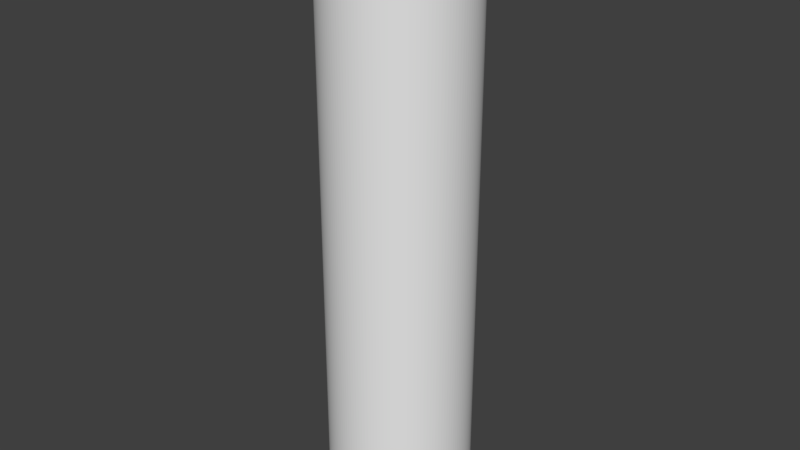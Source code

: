 # Source: obstacle_0.blend  (saved by Blender 2.79.0; exported with 4.5.12 LTS)
import bpy
from mathutils import Matrix  # noqa: F401  (used for matrix-valued properties, if any)

bpy.ops.wm.read_factory_settings(use_empty=True)
scene = bpy.context.scene
scene.name = 'Scene'

# ---- collections
col_collection_1 = bpy.data.collections.new('Collection 1'); scene.collection.children.link(col_collection_1)

# ---- world
world_world = bpy.data.worlds.new('World'); scene.world = world_world
world_world.use_nodes = True; world_world.node_tree.nodes.clear()
_N = world_world.node_tree.nodes; _L = world_world.node_tree.links
n0 = _N.new('ShaderNodeOutputWorld'); n0.name = 'World Output'; n0.location = (300, 300)
n1 = _N.new('ShaderNodeBackground'); n1.name = 'Background'; n1.location = (10, 300)
n1.inputs[0].default_value = (0.05, 0.05, 0.05, 1.0)
_L.new(n1.outputs[0], n0.inputs[0])
n0.is_active_output = True
world_world.use_sun_shadow = False
world_world.sun_shadow_jitter_overblur = 0.0
world_world.cycles.sampling_method = 'MANUAL'

# ---- meshes
me_cylinder_027 = bpy.data.meshes.new('Cylinder.027')
me_cylinder_027.from_pydata([(1.629, -2.822, 0.3029), (1.629, -2.822, -0.3029), (1.377, -2.953, 0.3029), (1.377, -2.953, -0.3029), (1.115, -3.062, 0.3029), (1.115, -3.062, -0.3029), (0.8434, -3.148, 0.3029), (0.8434, -3.148, -0.3029), (0.5659, -3.209, 0.3029), (0.5659, -3.209, -0.3029), (0.284, -3.246, 0.3029), (0.284, -3.246, -0.3029), (1.269e-06, -3.259, 0.3029), (1.269e-06, -3.259, -0.3029), (-0.284, -3.246, 0.3029), (-0.284, -3.246, -0.3029), (0.7374, -1.277, -0.3029), (0.6233, -1.337, -0.3029), (0.5044, -1.386, -0.3029), (0.3817, -1.424, -0.3029), (0.2561, -1.452, -0.3029), (0.1285, -1.469, -0.3029), (6.766e-07, -1.475, -0.3029), (-0.1285, -1.469, -0.3029), (0.7401, -1.282, 0.3029), (0.6255, -1.341, 0.3029), (0.5062, -1.391, 0.3029), (0.3831, -1.43, 0.3029), (0.257, -1.458, 0.3029), (0.129, -1.474, 0.3029), (6.783e-07, -1.48, 0.3029), (-0.129, -1.474, 0.3029)], [], [(0, 2, 3, 1), (2, 4, 5, 3), (4, 6, 7, 5), (6, 8, 9, 7), (8, 10, 11, 9), (10, 12, 13, 11), (12, 14, 15, 13), (11, 21, 20, 9), (13, 22, 21, 11), (15, 23, 22, 13), (3, 17, 16, 1), (5, 18, 17, 3), (7, 19, 18, 5), (9, 20, 19, 7), (10, 29, 30, 12), (12, 30, 31, 14), (0, 24, 25, 2), (2, 25, 26, 4), (4, 26, 27, 6), (6, 27, 28, 8), (8, 28, 29, 10), (14, 31, 23, 15), (0, 1, 16, 24), (17, 25, 24, 16), (18, 26, 25, 17), (19, 27, 26, 18), (20, 28, 27, 19), (21, 29, 28, 20), (22, 30, 29, 21), (23, 31, 30, 22)])
me_cylinder_027.use_remesh_preserve_volume = False
me_cylinder_027.use_remesh_preserve_attributes = False
me_cylinder_027.use_mirror_vertex_groups = False
me_cylinder_027.update()
me_cylinder_026 = bpy.data.meshes.new('Cylinder.026')
me_cylinder_026.from_pydata([(1.629, -2.822, 0.3029), (1.629, -2.822, -0.3029), (1.377, -2.953, 0.3029), (1.377, -2.953, -0.3029), (1.115, -3.062, 0.3029), (1.115, -3.062, -0.3029), (0.8434, -3.148, 0.3029), (0.8434, -3.148, -0.3029), (0.5659, -3.209, 0.3029), (0.5659, -3.209, -0.3029), (0.284, -3.246, 0.3029), (0.284, -3.246, -0.3029), (1.269e-06, -3.259, 0.3029), (1.269e-06, -3.259, -0.3029), (-0.284, -3.246, 0.3029), (-0.284, -3.246, -0.3029), (0.7374, -1.277, -0.3029), (0.6233, -1.337, -0.3029), (0.5044, -1.386, -0.3029), (0.3817, -1.424, -0.3029), (0.2561, -1.452, -0.3029), (0.1285, -1.469, -0.3029), (6.766e-07, -1.475, -0.3029), (-0.1285, -1.469, -0.3029), (0.7401, -1.282, 0.3029), (0.6255, -1.341, 0.3029), (0.5062, -1.391, 0.3029), (0.3831, -1.43, 0.3029), (0.257, -1.458, 0.3029), (0.129, -1.474, 0.3029), (6.783e-07, -1.48, 0.3029), (-0.129, -1.474, 0.3029)], [], [(0, 2, 3, 1), (2, 4, 5, 3), (4, 6, 7, 5), (6, 8, 9, 7), (8, 10, 11, 9), (10, 12, 13, 11), (12, 14, 15, 13), (11, 21, 20, 9), (13, 22, 21, 11), (15, 23, 22, 13), (3, 17, 16, 1), (5, 18, 17, 3), (7, 19, 18, 5), (9, 20, 19, 7), (10, 29, 30, 12), (12, 30, 31, 14), (0, 24, 25, 2), (2, 25, 26, 4), (4, 26, 27, 6), (6, 27, 28, 8), (8, 28, 29, 10), (14, 31, 23, 15), (0, 1, 16, 24), (17, 25, 24, 16), (18, 26, 25, 17), (19, 27, 26, 18), (20, 28, 27, 19), (21, 29, 28, 20), (22, 30, 29, 21), (23, 31, 30, 22)])
me_cylinder_026.use_remesh_preserve_volume = False
me_cylinder_026.use_remesh_preserve_attributes = False
me_cylinder_026.use_mirror_vertex_groups = False
me_cylinder_026.update()
me_cylinder_025 = bpy.data.meshes.new('Cylinder.025')
me_cylinder_025.from_pydata([(1.629, -2.822, 0.3029), (1.629, -2.822, -0.3029), (1.377, -2.953, 0.3029), (1.377, -2.953, -0.3029), (1.115, -3.062, 0.3029), (1.115, -3.062, -0.3029), (0.8434, -3.148, 0.3029), (0.8434, -3.148, -0.3029), (0.5659, -3.209, 0.3029), (0.5659, -3.209, -0.3029), (0.284, -3.246, 0.3029), (0.284, -3.246, -0.3029), (1.269e-06, -3.259, 0.3029), (1.269e-06, -3.259, -0.3029), (-0.284, -3.246, 0.3029), (-0.284, -3.246, -0.3029), (0.7374, -1.277, -0.3029), (0.6233, -1.337, -0.3029), (0.5044, -1.386, -0.3029), (0.3817, -1.424, -0.3029), (0.2561, -1.452, -0.3029), (0.1285, -1.469, -0.3029), (6.766e-07, -1.475, -0.3029), (-0.1285, -1.469, -0.3029), (0.7401, -1.282, 0.3029), (0.6255, -1.341, 0.3029), (0.5062, -1.391, 0.3029), (0.3831, -1.43, 0.3029), (0.257, -1.458, 0.3029), (0.129, -1.474, 0.3029), (6.783e-07, -1.48, 0.3029), (-0.129, -1.474, 0.3029)], [], [(0, 2, 3, 1), (2, 4, 5, 3), (4, 6, 7, 5), (6, 8, 9, 7), (8, 10, 11, 9), (10, 12, 13, 11), (12, 14, 15, 13), (11, 21, 20, 9), (13, 22, 21, 11), (15, 23, 22, 13), (3, 17, 16, 1), (5, 18, 17, 3), (7, 19, 18, 5), (9, 20, 19, 7), (10, 29, 30, 12), (12, 30, 31, 14), (0, 24, 25, 2), (2, 25, 26, 4), (4, 26, 27, 6), (6, 27, 28, 8), (8, 28, 29, 10), (14, 31, 23, 15), (0, 1, 16, 24), (17, 25, 24, 16), (18, 26, 25, 17), (19, 27, 26, 18), (20, 28, 27, 19), (21, 29, 28, 20), (22, 30, 29, 21), (23, 31, 30, 22)])
me_cylinder_025.use_remesh_preserve_volume = False
me_cylinder_025.use_remesh_preserve_attributes = False
me_cylinder_025.use_mirror_vertex_groups = False
me_cylinder_025.update()
me_cylinder_024 = bpy.data.meshes.new('Cylinder.024')
me_cylinder_024.from_pydata([(1.629, -2.822, 0.3029), (1.629, -2.822, -0.3029), (1.377, -2.953, 0.3029), (1.377, -2.953, -0.3029), (1.115, -3.062, 0.3029), (1.115, -3.062, -0.3029), (0.8434, -3.148, 0.3029), (0.8434, -3.148, -0.3029), (0.5659, -3.209, 0.3029), (0.5659, -3.209, -0.3029), (0.284, -3.246, 0.3029), (0.284, -3.246, -0.3029), (1.269e-06, -3.259, 0.3029), (1.269e-06, -3.259, -0.3029), (-0.284, -3.246, 0.3029), (-0.284, -3.246, -0.3029), (0.7374, -1.277, -0.3029), (0.6233, -1.337, -0.3029), (0.5044, -1.386, -0.3029), (0.3817, -1.424, -0.3029), (0.2561, -1.452, -0.3029), (0.1285, -1.469, -0.3029), (6.766e-07, -1.475, -0.3029), (-0.1285, -1.469, -0.3029), (0.7401, -1.282, 0.3029), (0.6255, -1.341, 0.3029), (0.5062, -1.391, 0.3029), (0.3831, -1.43, 0.3029), (0.257, -1.458, 0.3029), (0.129, -1.474, 0.3029), (6.783e-07, -1.48, 0.3029), (-0.129, -1.474, 0.3029)], [], [(0, 2, 3, 1), (2, 4, 5, 3), (4, 6, 7, 5), (6, 8, 9, 7), (8, 10, 11, 9), (10, 12, 13, 11), (12, 14, 15, 13), (11, 21, 20, 9), (13, 22, 21, 11), (15, 23, 22, 13), (3, 17, 16, 1), (5, 18, 17, 3), (7, 19, 18, 5), (9, 20, 19, 7), (10, 29, 30, 12), (12, 30, 31, 14), (0, 24, 25, 2), (2, 25, 26, 4), (4, 26, 27, 6), (6, 27, 28, 8), (8, 28, 29, 10), (14, 31, 23, 15), (0, 1, 16, 24), (17, 25, 24, 16), (18, 26, 25, 17), (19, 27, 26, 18), (20, 28, 27, 19), (21, 29, 28, 20), (22, 30, 29, 21), (23, 31, 30, 22)])
me_cylinder_024.use_remesh_preserve_volume = False
me_cylinder_024.use_remesh_preserve_attributes = False
me_cylinder_024.use_mirror_vertex_groups = False
me_cylinder_024.update()
me_cylinder_019 = bpy.data.meshes.new('Cylinder.019')
me_cylinder_019.from_pydata([(1.629, -2.822, 0.3029), (1.629, -2.822, -0.3029), (1.377, -2.953, 0.3029), (1.377, -2.953, -0.3029), (1.115, -3.062, 0.3029), (1.115, -3.062, -0.3029), (0.8434, -3.148, 0.3029), (0.8434, -3.148, -0.3029), (0.5659, -3.209, 0.3029), (0.5659, -3.209, -0.3029), (0.284, -3.246, 0.3029), (0.284, -3.246, -0.3029), (1.269e-06, -3.259, 0.3029), (1.269e-06, -3.259, -0.3029), (-0.284, -3.246, 0.3029), (-0.284, -3.246, -0.3029), (0.7374, -1.277, -0.3029), (0.6233, -1.337, -0.3029), (0.5044, -1.386, -0.3029), (0.3817, -1.424, -0.3029), (0.2561, -1.452, -0.3029), (0.1285, -1.469, -0.3029), (6.766e-07, -1.475, -0.3029), (-0.1285, -1.469, -0.3029), (0.7401, -1.282, 0.3029), (0.6255, -1.341, 0.3029), (0.5062, -1.391, 0.3029), (0.3831, -1.43, 0.3029), (0.257, -1.458, 0.3029), (0.129, -1.474, 0.3029), (6.783e-07, -1.48, 0.3029), (-0.129, -1.474, 0.3029)], [], [(0, 2, 3, 1), (2, 4, 5, 3), (4, 6, 7, 5), (6, 8, 9, 7), (8, 10, 11, 9), (10, 12, 13, 11), (12, 14, 15, 13), (11, 21, 20, 9), (13, 22, 21, 11), (15, 23, 22, 13), (3, 17, 16, 1), (5, 18, 17, 3), (7, 19, 18, 5), (9, 20, 19, 7), (10, 29, 30, 12), (12, 30, 31, 14), (0, 24, 25, 2), (2, 25, 26, 4), (4, 26, 27, 6), (6, 27, 28, 8), (8, 28, 29, 10), (14, 31, 23, 15), (0, 1, 16, 24), (17, 25, 24, 16), (18, 26, 25, 17), (19, 27, 26, 18), (20, 28, 27, 19), (21, 29, 28, 20), (22, 30, 29, 21), (23, 31, 30, 22)])
me_cylinder_019.use_remesh_preserve_volume = False
me_cylinder_019.use_remesh_preserve_attributes = False
me_cylinder_019.use_mirror_vertex_groups = False
me_cylinder_019.update()
me_cylinder_018 = bpy.data.meshes.new('Cylinder.018')
me_cylinder_018.from_pydata([(1.629, -2.822, 0.3029), (1.629, -2.822, -0.3029), (1.377, -2.953, 0.3029), (1.377, -2.953, -0.3029), (1.115, -3.062, 0.3029), (1.115, -3.062, -0.3029), (0.8434, -3.148, 0.3029), (0.8434, -3.148, -0.3029), (0.5659, -3.209, 0.3029), (0.5659, -3.209, -0.3029), (0.284, -3.246, 0.3029), (0.284, -3.246, -0.3029), (1.269e-06, -3.259, 0.3029), (1.269e-06, -3.259, -0.3029), (-0.284, -3.246, 0.3029), (-0.284, -3.246, -0.3029), (0.7374, -1.277, -0.3029), (0.6233, -1.337, -0.3029), (0.5044, -1.386, -0.3029), (0.3817, -1.424, -0.3029), (0.2561, -1.452, -0.3029), (0.1285, -1.469, -0.3029), (6.766e-07, -1.475, -0.3029), (-0.1285, -1.469, -0.3029), (0.7401, -1.282, 0.3029), (0.6255, -1.341, 0.3029), (0.5062, -1.391, 0.3029), (0.3831, -1.43, 0.3029), (0.257, -1.458, 0.3029), (0.129, -1.474, 0.3029), (6.783e-07, -1.48, 0.3029), (-0.129, -1.474, 0.3029)], [], [(0, 2, 3, 1), (2, 4, 5, 3), (4, 6, 7, 5), (6, 8, 9, 7), (8, 10, 11, 9), (10, 12, 13, 11), (12, 14, 15, 13), (11, 21, 20, 9), (13, 22, 21, 11), (15, 23, 22, 13), (3, 17, 16, 1), (5, 18, 17, 3), (7, 19, 18, 5), (9, 20, 19, 7), (10, 29, 30, 12), (12, 30, 31, 14), (0, 24, 25, 2), (2, 25, 26, 4), (4, 26, 27, 6), (6, 27, 28, 8), (8, 28, 29, 10), (14, 31, 23, 15), (0, 1, 16, 24), (17, 25, 24, 16), (18, 26, 25, 17), (19, 27, 26, 18), (20, 28, 27, 19), (21, 29, 28, 20), (22, 30, 29, 21), (23, 31, 30, 22)])
me_cylinder_018.use_remesh_preserve_volume = False
me_cylinder_018.use_remesh_preserve_attributes = False
me_cylinder_018.use_mirror_vertex_groups = False
me_cylinder_018.update()
me_cylinder_017 = bpy.data.meshes.new('Cylinder.017')
me_cylinder_017.from_pydata([(1.629, -2.822, 0.3029), (1.629, -2.822, -0.3029), (1.377, -2.953, 0.3029), (1.377, -2.953, -0.3029), (1.115, -3.062, 0.3029), (1.115, -3.062, -0.3029), (0.8434, -3.148, 0.3029), (0.8434, -3.148, -0.3029), (0.5659, -3.209, 0.3029), (0.5659, -3.209, -0.3029), (0.284, -3.246, 0.3029), (0.284, -3.246, -0.3029), (1.269e-06, -3.259, 0.3029), (1.269e-06, -3.259, -0.3029), (-0.284, -3.246, 0.3029), (-0.284, -3.246, -0.3029), (0.7374, -1.277, -0.3029), (0.6233, -1.337, -0.3029), (0.5044, -1.386, -0.3029), (0.3817, -1.424, -0.3029), (0.2561, -1.452, -0.3029), (0.1285, -1.469, -0.3029), (6.766e-07, -1.475, -0.3029), (-0.1285, -1.469, -0.3029), (0.7401, -1.282, 0.3029), (0.6255, -1.341, 0.3029), (0.5062, -1.391, 0.3029), (0.3831, -1.43, 0.3029), (0.257, -1.458, 0.3029), (0.129, -1.474, 0.3029), (6.783e-07, -1.48, 0.3029), (-0.129, -1.474, 0.3029)], [], [(0, 2, 3, 1), (2, 4, 5, 3), (4, 6, 7, 5), (6, 8, 9, 7), (8, 10, 11, 9), (10, 12, 13, 11), (12, 14, 15, 13), (11, 21, 20, 9), (13, 22, 21, 11), (15, 23, 22, 13), (3, 17, 16, 1), (5, 18, 17, 3), (7, 19, 18, 5), (9, 20, 19, 7), (10, 29, 30, 12), (12, 30, 31, 14), (0, 24, 25, 2), (2, 25, 26, 4), (4, 26, 27, 6), (6, 27, 28, 8), (8, 28, 29, 10), (14, 31, 23, 15), (0, 1, 16, 24), (17, 25, 24, 16), (18, 26, 25, 17), (19, 27, 26, 18), (20, 28, 27, 19), (21, 29, 28, 20), (22, 30, 29, 21), (23, 31, 30, 22)])
me_cylinder_017.use_remesh_preserve_volume = False
me_cylinder_017.use_remesh_preserve_attributes = False
me_cylinder_017.use_mirror_vertex_groups = False
me_cylinder_017.update()
me_cylinder_016 = bpy.data.meshes.new('Cylinder.016')
me_cylinder_016.from_pydata([(1.629, -2.822, 0.3029), (1.629, -2.822, -0.3029), (1.377, -2.953, 0.3029), (1.377, -2.953, -0.3029), (1.115, -3.062, 0.3029), (1.115, -3.062, -0.3029), (0.8434, -3.148, 0.3029), (0.8434, -3.148, -0.3029), (0.5659, -3.209, 0.3029), (0.5659, -3.209, -0.3029), (0.284, -3.246, 0.3029), (0.284, -3.246, -0.3029), (1.269e-06, -3.259, 0.3029), (1.269e-06, -3.259, -0.3029), (-0.284, -3.246, 0.3029), (-0.284, -3.246, -0.3029), (0.7374, -1.277, -0.3029), (0.6233, -1.337, -0.3029), (0.5044, -1.386, -0.3029), (0.3817, -1.424, -0.3029), (0.2561, -1.452, -0.3029), (0.1285, -1.469, -0.3029), (6.766e-07, -1.475, -0.3029), (-0.1285, -1.469, -0.3029), (0.7401, -1.282, 0.3029), (0.6255, -1.341, 0.3029), (0.5062, -1.391, 0.3029), (0.3831, -1.43, 0.3029), (0.257, -1.458, 0.3029), (0.129, -1.474, 0.3029), (6.783e-07, -1.48, 0.3029), (-0.129, -1.474, 0.3029)], [], [(0, 2, 3, 1), (2, 4, 5, 3), (4, 6, 7, 5), (6, 8, 9, 7), (8, 10, 11, 9), (10, 12, 13, 11), (12, 14, 15, 13), (11, 21, 20, 9), (13, 22, 21, 11), (15, 23, 22, 13), (3, 17, 16, 1), (5, 18, 17, 3), (7, 19, 18, 5), (9, 20, 19, 7), (10, 29, 30, 12), (12, 30, 31, 14), (0, 24, 25, 2), (2, 25, 26, 4), (4, 26, 27, 6), (6, 27, 28, 8), (8, 28, 29, 10), (14, 31, 23, 15), (0, 1, 16, 24), (17, 25, 24, 16), (18, 26, 25, 17), (19, 27, 26, 18), (20, 28, 27, 19), (21, 29, 28, 20), (22, 30, 29, 21), (23, 31, 30, 22)])
me_cylinder_016.use_remesh_preserve_volume = False
me_cylinder_016.use_remesh_preserve_attributes = False
me_cylinder_016.use_mirror_vertex_groups = False
me_cylinder_016.update()
me_cylinder_015 = bpy.data.meshes.new('Cylinder.015')
me_cylinder_015.from_pydata([(1.629, -2.822, 0.3029), (1.629, -2.822, -0.3029), (1.377, -2.953, 0.3029), (1.377, -2.953, -0.3029), (1.115, -3.062, 0.3029), (1.115, -3.062, -0.3029), (0.8434, -3.148, 0.3029), (0.8434, -3.148, -0.3029), (0.5659, -3.209, 0.3029), (0.5659, -3.209, -0.3029), (0.284, -3.246, 0.3029), (0.284, -3.246, -0.3029), (1.269e-06, -3.259, 0.3029), (1.269e-06, -3.259, -0.3029), (-0.284, -3.246, 0.3029), (-0.284, -3.246, -0.3029), (0.7374, -1.277, -0.3029), (0.6233, -1.337, -0.3029), (0.5044, -1.386, -0.3029), (0.3817, -1.424, -0.3029), (0.2561, -1.452, -0.3029), (0.1285, -1.469, -0.3029), (6.766e-07, -1.475, -0.3029), (-0.1285, -1.469, -0.3029), (0.7401, -1.282, 0.3029), (0.6255, -1.341, 0.3029), (0.5062, -1.391, 0.3029), (0.3831, -1.43, 0.3029), (0.257, -1.458, 0.3029), (0.129, -1.474, 0.3029), (6.783e-07, -1.48, 0.3029), (-0.129, -1.474, 0.3029)], [], [(0, 2, 3, 1), (2, 4, 5, 3), (4, 6, 7, 5), (6, 8, 9, 7), (8, 10, 11, 9), (10, 12, 13, 11), (12, 14, 15, 13), (11, 21, 20, 9), (13, 22, 21, 11), (15, 23, 22, 13), (3, 17, 16, 1), (5, 18, 17, 3), (7, 19, 18, 5), (9, 20, 19, 7), (10, 29, 30, 12), (12, 30, 31, 14), (0, 24, 25, 2), (2, 25, 26, 4), (4, 26, 27, 6), (6, 27, 28, 8), (8, 28, 29, 10), (14, 31, 23, 15), (0, 1, 16, 24), (17, 25, 24, 16), (18, 26, 25, 17), (19, 27, 26, 18), (20, 28, 27, 19), (21, 29, 28, 20), (22, 30, 29, 21), (23, 31, 30, 22)])
me_cylinder_015.use_remesh_preserve_volume = False
me_cylinder_015.use_remesh_preserve_attributes = False
me_cylinder_015.use_mirror_vertex_groups = False
me_cylinder_015.update()
me_cylinder_014 = bpy.data.meshes.new('Cylinder.014')
me_cylinder_014.from_pydata([(1.629, -2.822, 0.3029), (1.629, -2.822, -0.3029), (1.377, -2.953, 0.3029), (1.377, -2.953, -0.3029), (1.115, -3.062, 0.3029), (1.115, -3.062, -0.3029), (0.8434, -3.148, 0.3029), (0.8434, -3.148, -0.3029), (0.5659, -3.209, 0.3029), (0.5659, -3.209, -0.3029), (0.284, -3.246, 0.3029), (0.284, -3.246, -0.3029), (1.269e-06, -3.259, 0.3029), (1.269e-06, -3.259, -0.3029), (-0.284, -3.246, 0.3029), (-0.284, -3.246, -0.3029), (0.7374, -1.277, -0.3029), (0.6233, -1.337, -0.3029), (0.5044, -1.386, -0.3029), (0.3817, -1.424, -0.3029), (0.2561, -1.452, -0.3029), (0.1285, -1.469, -0.3029), (6.766e-07, -1.475, -0.3029), (-0.1285, -1.469, -0.3029), (0.7401, -1.282, 0.3029), (0.6255, -1.341, 0.3029), (0.5062, -1.391, 0.3029), (0.3831, -1.43, 0.3029), (0.257, -1.458, 0.3029), (0.129, -1.474, 0.3029), (6.783e-07, -1.48, 0.3029), (-0.129, -1.474, 0.3029)], [], [(0, 2, 3, 1), (2, 4, 5, 3), (4, 6, 7, 5), (6, 8, 9, 7), (8, 10, 11, 9), (10, 12, 13, 11), (12, 14, 15, 13), (11, 21, 20, 9), (13, 22, 21, 11), (15, 23, 22, 13), (3, 17, 16, 1), (5, 18, 17, 3), (7, 19, 18, 5), (9, 20, 19, 7), (10, 29, 30, 12), (12, 30, 31, 14), (0, 24, 25, 2), (2, 25, 26, 4), (4, 26, 27, 6), (6, 27, 28, 8), (8, 28, 29, 10), (14, 31, 23, 15), (0, 1, 16, 24), (17, 25, 24, 16), (18, 26, 25, 17), (19, 27, 26, 18), (20, 28, 27, 19), (21, 29, 28, 20), (22, 30, 29, 21), (23, 31, 30, 22)])
me_cylinder_014.use_remesh_preserve_volume = False
me_cylinder_014.use_remesh_preserve_attributes = False
me_cylinder_014.use_mirror_vertex_groups = False
me_cylinder_014.update()
me_cylinder_012 = bpy.data.meshes.new('Cylinder.012')
me_cylinder_012.from_pydata([(1.629, -2.822, 0.3029), (1.629, -2.822, -0.3029), (1.377, -2.953, 0.3029), (1.377, -2.953, -0.3029), (1.115, -3.062, 0.3029), (1.115, -3.062, -0.3029), (0.8434, -3.148, 0.3029), (0.8434, -3.148, -0.3029), (0.5659, -3.209, 0.3029), (0.5659, -3.209, -0.3029), (0.284, -3.246, 0.3029), (0.284, -3.246, -0.3029), (1.269e-06, -3.259, 0.3029), (1.269e-06, -3.259, -0.3029), (-0.284, -3.246, 0.3029), (-0.284, -3.246, -0.3029), (0.7374, -1.277, -0.3029), (0.6233, -1.337, -0.3029), (0.5044, -1.386, -0.3029), (0.3817, -1.424, -0.3029), (0.2561, -1.452, -0.3029), (0.1285, -1.469, -0.3029), (6.766e-07, -1.475, -0.3029), (-0.1285, -1.469, -0.3029), (0.7401, -1.282, 0.3029), (0.6255, -1.341, 0.3029), (0.5062, -1.391, 0.3029), (0.3831, -1.43, 0.3029), (0.257, -1.458, 0.3029), (0.129, -1.474, 0.3029), (6.783e-07, -1.48, 0.3029), (-0.129, -1.474, 0.3029)], [], [(0, 2, 3, 1), (2, 4, 5, 3), (4, 6, 7, 5), (6, 8, 9, 7), (8, 10, 11, 9), (10, 12, 13, 11), (12, 14, 15, 13), (11, 21, 20, 9), (13, 22, 21, 11), (15, 23, 22, 13), (3, 17, 16, 1), (5, 18, 17, 3), (7, 19, 18, 5), (9, 20, 19, 7), (10, 29, 30, 12), (12, 30, 31, 14), (0, 24, 25, 2), (2, 25, 26, 4), (4, 26, 27, 6), (6, 27, 28, 8), (8, 28, 29, 10), (14, 31, 23, 15), (0, 1, 16, 24), (17, 25, 24, 16), (18, 26, 25, 17), (19, 27, 26, 18), (20, 28, 27, 19), (21, 29, 28, 20), (22, 30, 29, 21), (23, 31, 30, 22)])
me_cylinder_012.use_remesh_preserve_volume = False
me_cylinder_012.use_remesh_preserve_attributes = False
me_cylinder_012.use_mirror_vertex_groups = False
me_cylinder_012.update()
me_cylinder_009 = bpy.data.meshes.new('Cylinder.009')
me_cylinder_009.from_pydata([(1.629, -2.822, 0.3029), (1.629, -2.822, -0.3029), (1.377, -2.953, 0.3029), (1.377, -2.953, -0.3029), (1.115, -3.062, 0.3029), (1.115, -3.062, -0.3029), (0.8434, -3.148, 0.3029), (0.8434, -3.148, -0.3029), (0.5659, -3.209, 0.3029), (0.5659, -3.209, -0.3029), (0.284, -3.246, 0.3029), (0.284, -3.246, -0.3029), (1.269e-06, -3.259, 0.3029), (1.269e-06, -3.259, -0.3029), (-0.284, -3.246, 0.3029), (-0.284, -3.246, -0.3029), (0.7374, -1.277, -0.3029), (0.6233, -1.337, -0.3029), (0.5044, -1.386, -0.3029), (0.3817, -1.424, -0.3029), (0.2561, -1.452, -0.3029), (0.1285, -1.469, -0.3029), (6.766e-07, -1.475, -0.3029), (-0.1285, -1.469, -0.3029), (0.7401, -1.282, 0.3029), (0.6255, -1.341, 0.3029), (0.5062, -1.391, 0.3029), (0.3831, -1.43, 0.3029), (0.257, -1.458, 0.3029), (0.129, -1.474, 0.3029), (6.783e-07, -1.48, 0.3029), (-0.129, -1.474, 0.3029)], [], [(0, 2, 3, 1), (2, 4, 5, 3), (4, 6, 7, 5), (6, 8, 9, 7), (8, 10, 11, 9), (10, 12, 13, 11), (12, 14, 15, 13), (11, 21, 20, 9), (13, 22, 21, 11), (15, 23, 22, 13), (3, 17, 16, 1), (5, 18, 17, 3), (7, 19, 18, 5), (9, 20, 19, 7), (10, 29, 30, 12), (12, 30, 31, 14), (0, 24, 25, 2), (2, 25, 26, 4), (4, 26, 27, 6), (6, 27, 28, 8), (8, 28, 29, 10), (14, 31, 23, 15), (0, 1, 16, 24), (17, 25, 24, 16), (18, 26, 25, 17), (19, 27, 26, 18), (20, 28, 27, 19), (21, 29, 28, 20), (22, 30, 29, 21), (23, 31, 30, 22)])
me_cylinder_009.use_remesh_preserve_volume = False
me_cylinder_009.use_remesh_preserve_attributes = False
me_cylinder_009.use_mirror_vertex_groups = False
me_cylinder_009.update()
me_cylinder = bpy.data.meshes.new('Cylinder')
me_cylinder.from_pydata([(0.0, 1.0, -1.0), (0.0, 1.0, 1.0), (0.04362, 0.999, -1.0), (0.04362, 0.999, 1.0), (0.08716, 0.9962, -1.0), (0.08716, 0.9962, 1.0), (0.1305, 0.9914, -1.0), (0.1305, 0.9914, 1.0), (0.1736, 0.9848, -1.0), (0.1736, 0.9848, 1.0), (0.2164, 0.9763, -1.0), (0.2164, 0.9763, 1.0), (0.2588, 0.9659, -1.0), (0.2588, 0.9659, 1.0), (0.3007, 0.9537, -1.0), (0.3007, 0.9537, 1.0), (0.342, 0.9397, -1.0), (0.342, 0.9397, 1.0), (0.3827, 0.9239, -1.0), (0.3827, 0.9239, 1.0), (0.4226, 0.9063, -1.0), (0.4226, 0.9063, 1.0), (0.4617, 0.887, -1.0), (0.4617, 0.887, 1.0), (0.5, 0.866, -1.0), (0.5, 0.866, 1.0), (0.5373, 0.8434, -1.0), (0.5373, 0.8434, 1.0), (0.5736, 0.8192, -1.0), (0.5736, 0.8192, 1.0), (0.6088, 0.7934, -1.0), (0.6088, 0.7934, 1.0), (0.6428, 0.766, -1.0), (0.6428, 0.766, 1.0), (0.6756, 0.7373, -1.0), (0.6756, 0.7373, 1.0), (0.7071, 0.7071, -1.0), (0.7071, 0.7071, 1.0), (0.7373, 0.6756, -1.0), (0.7373, 0.6756, 1.0), (0.766, 0.6428, -1.0), (0.766, 0.6428, 1.0), (0.7934, 0.6088, -1.0), (0.7934, 0.6088, 1.0), (0.8192, 0.5736, -1.0), (0.8192, 0.5736, 1.0), (0.8434, 0.5373, -1.0), (0.8434, 0.5373, 1.0), (0.866, 0.5, -1.0), (0.866, 0.5, 1.0), (0.887, 0.4617, -1.0), (0.887, 0.4617, 1.0), (0.9063, 0.4226, -1.0), (0.9063, 0.4226, 1.0), (0.9239, 0.3827, -1.0), (0.9239, 0.3827, 1.0), (0.9397, 0.342, -1.0), (0.9397, 0.342, 1.0), (0.9537, 0.3007, -1.0), (0.9537, 0.3007, 1.0), (0.9659, 0.2588, -1.0), (0.9659, 0.2588, 1.0), (0.9763, 0.2164, -1.0), (0.9763, 0.2164, 1.0), (0.9848, 0.1736, -1.0), (0.9848, 0.1736, 1.0), (0.9914, 0.1305, -1.0), (0.9914, 0.1305, 1.0), (0.9962, 0.08716, -1.0), (0.9962, 0.08716, 1.0), (0.999, 0.04362, -1.0), (0.999, 0.04362, 1.0), (1.0, 1.947e-07, -1.0), (1.0, 1.947e-07, 1.0), (0.999, -0.04362, -1.0), (0.999, -0.04362, 1.0), (0.9962, -0.08716, -1.0), (0.9962, -0.08716, 1.0), (0.9914, -0.1305, -1.0), (0.9914, -0.1305, 1.0), (0.9848, -0.1736, -1.0), (0.9848, -0.1736, 1.0), (0.9763, -0.2164, -1.0), (0.9763, -0.2164, 1.0), (0.9659, -0.2588, -1.0), (0.9659, -0.2588, 1.0), (0.9537, -0.3007, -1.0), (0.9537, -0.3007, 1.0), (0.9397, -0.342, -1.0), (0.9397, -0.342, 1.0), (0.9239, -0.3827, -1.0), (0.9239, -0.3827, 1.0), (0.9063, -0.4226, -1.0), (0.9063, -0.4226, 1.0), (0.887, -0.4617, -1.0), (0.887, -0.4617, 1.0), (0.866, -0.5, -1.0), (0.866, -0.5, 1.0), (0.8434, -0.5373, -1.0), (0.8434, -0.5373, 1.0), (0.8192, -0.5736, -1.0), (0.8192, -0.5736, 1.0), (0.7934, -0.6088, -1.0), (0.7934, -0.6088, 1.0), (0.766, -0.6428, -1.0), (0.766, -0.6428, 1.0), (0.7373, -0.6756, -1.0), (0.7373, -0.6756, 1.0), (0.7071, -0.7071, -1.0), (0.7071, -0.7071, 1.0), (0.6756, -0.7373, -1.0), (0.6756, -0.7373, 1.0), (0.6428, -0.766, -1.0), (0.6428, -0.766, 1.0), (0.6088, -0.7934, -1.0), (0.6088, -0.7934, 1.0), (0.5736, -0.8192, -1.0), (0.5736, -0.8192, 1.0), (0.5373, -0.8434, -1.0), (0.5373, -0.8434, 1.0), (0.5, -0.866, -1.0), (0.5, -0.866, 1.0), (0.4617, -0.887, -1.0), (0.4617, -0.887, 1.0), (0.4226, -0.9063, -1.0), (0.4226, -0.9063, 1.0), (0.3827, -0.9239, -1.0), (0.3827, -0.9239, 1.0), (0.342, -0.9397, -1.0), (0.342, -0.9397, 1.0), (0.3007, -0.9537, -1.0), (0.3007, -0.9537, 1.0), (0.2588, -0.9659, -1.0), (0.2588, -0.9659, 1.0), (0.2164, -0.9763, -1.0), (0.2164, -0.9763, 1.0), (0.1736, -0.9848, -1.0), (0.1736, -0.9848, 1.0), (0.1305, -0.9914, -1.0), (0.1305, -0.9914, 1.0), (0.08716, -0.9962, -1.0), (0.08716, -0.9962, 1.0), (0.04362, -0.999, -1.0), (0.04362, -0.999, 1.0), (3.894e-07, -1.0, -1.0), (3.894e-07, -1.0, 1.0), (-0.04362, -0.999, -1.0), (-0.04362, -0.999, 1.0), (-0.08716, -0.9962, -1.0), (-0.08716, -0.9962, 1.0), (-0.1305, -0.9914, -1.0), (-0.1305, -0.9914, 1.0), (-0.1736, -0.9848, -1.0), (-0.1736, -0.9848, 1.0), (-0.2164, -0.9763, -1.0), (-0.2164, -0.9763, 1.0), (-0.2588, -0.9659, -1.0), (-0.2588, -0.9659, 1.0), (-0.3007, -0.9537, -1.0), (-0.3007, -0.9537, 1.0), (-0.342, -0.9397, -1.0), (-0.342, -0.9397, 1.0), (-0.3827, -0.9239, -1.0), (-0.3827, -0.9239, 1.0), (-0.4226, -0.9063, -1.0), (-0.4226, -0.9063, 1.0), (-0.4617, -0.887, -1.0), (-0.4617, -0.887, 1.0), (-0.5, -0.866, -1.0), (-0.5, -0.866, 1.0), (-0.5373, -0.8434, -1.0), (-0.5373, -0.8434, 1.0), (-0.5736, -0.8192, -1.0), (-0.5736, -0.8192, 1.0), (-0.6088, -0.7934, -1.0), (-0.6088, -0.7934, 1.0), (-0.6428, -0.766, -1.0), (-0.6428, -0.766, 1.0), (-0.6756, -0.7373, -1.0), (-0.6756, -0.7373, 1.0), (-0.7071, -0.7071, -1.0), (-0.7071, -0.7071, 1.0), (-0.7373, -0.6756, -1.0), (-0.7373, -0.6756, 1.0), (-0.766, -0.6428, -1.0), (-0.766, -0.6428, 1.0), (-0.7934, -0.6088, -1.0), (-0.7934, -0.6088, 1.0), (-0.8192, -0.5736, -1.0), (-0.8192, -0.5736, 1.0), (-0.8434, -0.5373, -1.0), (-0.8434, -0.5373, 1.0), (-0.866, -0.5, -1.0), (-0.866, -0.5, 1.0), (-0.887, -0.4617, -1.0), (-0.887, -0.4617, 1.0), (-0.9063, -0.4226, -1.0), (-0.9063, -0.4226, 1.0), (-0.9239, -0.3827, -1.0), (-0.9239, -0.3827, 1.0), (-0.9397, -0.342, -1.0), (-0.9397, -0.342, 1.0), (-0.9537, -0.3007, -1.0), (-0.9537, -0.3007, 1.0), (-0.9659, -0.2588, -1.0), (-0.9659, -0.2588, 1.0), (-0.9763, -0.2164, -1.0), (-0.9763, -0.2164, 1.0), (-0.9848, -0.1736, -1.0), (-0.9848, -0.1736, 1.0), (-0.9914, -0.1305, -1.0), (-0.9914, -0.1305, 1.0), (-0.9962, -0.08715, -1.0), (-0.9962, -0.08715, 1.0), (-0.999, -0.04362, -1.0), (-0.999, -0.04362, 1.0), (-1.0, 3.35e-06, -1.0), (-1.0, 3.35e-06, 1.0), (-0.999, 0.04362, -1.0), (-0.999, 0.04362, 1.0), (-0.9962, 0.08716, -1.0), (-0.9962, 0.08716, 1.0), (-0.9914, 0.1305, -1.0), (-0.9914, 0.1305, 1.0), (-0.9848, 0.1737, -1.0), (-0.9848, 0.1737, 1.0), (-0.9763, 0.2164, -1.0), (-0.9763, 0.2164, 1.0), (-0.9659, 0.2588, -1.0), (-0.9659, 0.2588, 1.0), (-0.9537, 0.3007, -1.0), (-0.9537, 0.3007, 1.0), (-0.9397, 0.342, -1.0), (-0.9397, 0.342, 1.0), (-0.9239, 0.3827, -1.0), (-0.9239, 0.3827, 1.0), (-0.9063, 0.4226, -1.0), (-0.9063, 0.4226, 1.0), (-0.887, 0.4618, -1.0), (-0.887, 0.4618, 1.0), (-0.866, 0.5, -1.0), (-0.866, 0.5, 1.0), (-0.8434, 0.5373, -1.0), (-0.8434, 0.5373, 1.0), (-0.8191, 0.5736, -1.0), (-0.8191, 0.5736, 1.0), (-0.7933, 0.6088, -1.0), (-0.7933, 0.6088, 1.0), (-0.766, 0.6428, -1.0), (-0.766, 0.6428, 1.0), (-0.7373, 0.6756, -1.0), (-0.7373, 0.6756, 1.0), (-0.7071, 0.7071, -1.0), (-0.7071, 0.7071, 1.0), (-0.6756, 0.7373, -1.0), (-0.6756, 0.7373, 1.0), (-0.6428, 0.766, -1.0), (-0.6428, 0.766, 1.0), (-0.6088, 0.7934, -1.0), (-0.6088, 0.7934, 1.0), (-0.5736, 0.8192, -1.0), (-0.5736, 0.8192, 1.0), (-0.5373, 0.8434, -1.0), (-0.5373, 0.8434, 1.0), (-0.5, 0.866, -1.0), (-0.5, 0.866, 1.0), (-0.4617, 0.887, -1.0), (-0.4617, 0.887, 1.0), (-0.4226, 0.9063, -1.0), (-0.4226, 0.9063, 1.0), (-0.3827, 0.9239, -1.0), (-0.3827, 0.9239, 1.0), (-0.342, 0.9397, -1.0), (-0.342, 0.9397, 1.0), (-0.3007, 0.9537, -1.0), (-0.3007, 0.9537, 1.0), (-0.2588, 0.9659, -1.0), (-0.2588, 0.9659, 1.0), (-0.2164, 0.9763, -1.0), (-0.2164, 0.9763, 1.0), (-0.1736, 0.9848, -1.0), (-0.1736, 0.9848, 1.0), (-0.1305, 0.9914, -1.0), (-0.1305, 0.9914, 1.0), (-0.08714, 0.9962, -1.0), (-0.08714, 0.9962, 1.0), (-0.04361, 0.999, -1.0), (-0.04361, 0.999, 1.0)], [], [(0, 1, 3, 2), (2, 3, 5, 4), (4, 5, 7, 6), (6, 7, 9, 8), (8, 9, 11, 10), (10, 11, 13, 12), (12, 13, 15, 14), (14, 15, 17, 16), (16, 17, 19, 18), (18, 19, 21, 20), (20, 21, 23, 22), (22, 23, 25, 24), (24, 25, 27, 26), (26, 27, 29, 28), (28, 29, 31, 30), (30, 31, 33, 32), (32, 33, 35, 34), (34, 35, 37, 36), (36, 37, 39, 38), (38, 39, 41, 40), (40, 41, 43, 42), (42, 43, 45, 44), (44, 45, 47, 46), (46, 47, 49, 48), (48, 49, 51, 50), (50, 51, 53, 52), (52, 53, 55, 54), (54, 55, 57, 56), (56, 57, 59, 58), (58, 59, 61, 60), (60, 61, 63, 62), (62, 63, 65, 64), (64, 65, 67, 66), (66, 67, 69, 68), (68, 69, 71, 70), (70, 71, 73, 72), (72, 73, 75, 74), (74, 75, 77, 76), (76, 77, 79, 78), (78, 79, 81, 80), (80, 81, 83, 82), (82, 83, 85, 84), (84, 85, 87, 86), (86, 87, 89, 88), (88, 89, 91, 90), (90, 91, 93, 92), (92, 93, 95, 94), (94, 95, 97, 96), (96, 97, 99, 98), (98, 99, 101, 100), (100, 101, 103, 102), (102, 103, 105, 104), (104, 105, 107, 106), (106, 107, 109, 108), (108, 109, 111, 110), (110, 111, 113, 112), (112, 113, 115, 114), (114, 115, 117, 116), (116, 117, 119, 118), (118, 119, 121, 120), (120, 121, 123, 122), (122, 123, 125, 124), (124, 125, 127, 126), (126, 127, 129, 128), (128, 129, 131, 130), (130, 131, 133, 132), (132, 133, 135, 134), (134, 135, 137, 136), (136, 137, 139, 138), (138, 139, 141, 140), (140, 141, 143, 142), (142, 143, 145, 144), (144, 145, 147, 146), (146, 147, 149, 148), (148, 149, 151, 150), (150, 151, 153, 152), (152, 153, 155, 154), (154, 155, 157, 156), (156, 157, 159, 158), (158, 159, 161, 160), (160, 161, 163, 162), (162, 163, 165, 164), (164, 165, 167, 166), (166, 167, 169, 168), (168, 169, 171, 170), (170, 171, 173, 172), (172, 173, 175, 174), (174, 175, 177, 176), (176, 177, 179, 178), (178, 179, 181, 180), (180, 181, 183, 182), (182, 183, 185, 184), (184, 185, 187, 186), (186, 187, 189, 188), (188, 189, 191, 190), (190, 191, 193, 192), (192, 193, 195, 194), (194, 195, 197, 196), (196, 197, 199, 198), (198, 199, 201, 200), (200, 201, 203, 202), (202, 203, 205, 204), (204, 205, 207, 206), (206, 207, 209, 208), (208, 209, 211, 210), (210, 211, 213, 212), (212, 213, 215, 214), (214, 215, 217, 216), (216, 217, 219, 218), (218, 219, 221, 220), (220, 221, 223, 222), (222, 223, 225, 224), (224, 225, 227, 226), (226, 227, 229, 228), (228, 229, 231, 230), (230, 231, 233, 232), (232, 233, 235, 234), (234, 235, 237, 236), (236, 237, 239, 238), (238, 239, 241, 240), (240, 241, 243, 242), (242, 243, 245, 244), (244, 245, 247, 246), (246, 247, 249, 248), (248, 249, 251, 250), (250, 251, 253, 252), (252, 253, 255, 254), (254, 255, 257, 256), (256, 257, 259, 258), (258, 259, 261, 260), (260, 261, 263, 262), (262, 263, 265, 264), (264, 265, 267, 266), (266, 267, 269, 268), (268, 269, 271, 270), (270, 271, 273, 272), (272, 273, 275, 274), (274, 275, 277, 276), (276, 277, 279, 278), (278, 279, 281, 280), (280, 281, 283, 282), (282, 283, 285, 284), (3, 1, 287, 285, 283, 281, 279, 277, 275, 273, 271, 269, 267, 265, 263, 261, 259, 257, 255, 253, 251, 249, 247, 245, 243, 241, 239, 237, 235, 233, 231, 229, 227, 225, 223, 221, 219, 217, 215, 213, 211, 209, 207, 205, 203, 201, 199, 197, 195, 193, 191, 189, 187, 185, 183, 181, 179, 177, 175, 173, 171, 169, 167, 165, 163, 161, 159, 157, 155, 153, 151, 149, 147, 145, 143, 141, 139, 137, 135, 133, 131, 129, 127, 125, 123, 121, 119, 117, 115, 113, 111, 109, 107, 105, 103, 101, 99, 97, 95, 93, 91, 89, 87, 85, 83, 81, 79, 77, 75, 73, 71, 69, 67, 65, 63, 61, 59, 57, 55, 53, 51, 49, 47, 45, 43, 41, 39, 37, 35, 33, 31, 29, 27, 25, 23, 21, 19, 17, 15, 13, 11, 9, 7, 5), (284, 285, 287, 286), (286, 287, 1, 0), (0, 2, 4, 6, 8, 10, 12, 14, 16, 18, 20, 22, 24, 26, 28, 30, 32, 34, 36, 38, 40, 42, 44, 46, 48, 50, 52, 54, 56, 58, 60, 62, 64, 66, 68, 70, 72, 74, 76, 78, 80, 82, 84, 86, 88, 90, 92, 94, 96, 98, 100, 102, 104, 106, 108, 110, 112, 114, 116, 118, 120, 122, 124, 126, 128, 130, 132, 134, 136, 138, 140, 142, 144, 146, 148, 150, 152, 154, 156, 158, 160, 162, 164, 166, 168, 170, 172, 174, 176, 178, 180, 182, 184, 186, 188, 190, 192, 194, 196, 198, 200, 202, 204, 206, 208, 210, 212, 214, 216, 218, 220, 222, 224, 226, 228, 230, 232, 234, 236, 238, 240, 242, 244, 246, 248, 250, 252, 254, 256, 258, 260, 262, 264, 266, 268, 270, 272, 274, 276, 278, 280, 282, 284, 286)])
_uv = me_cylinder.uv_layers.new(name='UVMap')
_uv.uv.foreach_set('vector', [0.872, 0.2049, 0.872, 1.999, 0.8641, 1.999, 0.8641, 0.2049, 0.8641, 0.2049, 0.8641, 1.999, 0.8563, 1.999, 0.8563, 0.2049, 0.8563, 0.2049, 0.8563, 1.999, 0.8486, 1.999, 0.8486, 0.2049, 0.8486, 0.2049, 0.8486, 1.999, 0.8409, 1.999, 0.8409, 0.2049, 0.8409, 0.2049, 0.8409, 1.999, 0.8332, 1.999, 0.8332, 0.2049, 0.8332, 0.2049, 0.8332, 1.999, 0.8257, 1.999, 0.8257, 0.2049, 0.8257, 0.2049, 0.8257, 1.999, 0.8182, 1.999, 0.8182, 0.2049, 0.8182, 0.2049, 0.8182, 1.999, 0.8108, 1.999, 0.8108, 0.2049, 0.8108, 0.2049, 0.8108, 1.999, 0.8036, 1.999, 0.8036, 0.2049, 0.8036, 0.2049, 0.8036, 1.999, 0.7965, 1.999, 0.7965, 0.2049, 0.7965, 0.2049, 0.7965, 1.999, 0.7896, 1.999, 0.7896, 0.2049, 0.7896, 0.2049, 0.7896, 1.999, 0.7828, 1.999, 0.7828, 0.2049, 0.7828, 0.2049, 0.7828, 1.999, 0.7762, 1.999, 0.7762, 0.2049, 0.7762, 0.2049, 0.7762, 1.999, 0.7698, 1.999, 0.7698, 0.2049, 0.7698, 0.2049, 0.7698, 1.999, 0.7636, 1.999, 0.7636, 0.2049, 0.7636, 0.2049, 0.7636, 1.999, 0.7576, 1.999, 0.7576, 0.2049, 0.7576, 0.2049, 0.7576, 1.999, 0.7518, 1.999, 0.7518, 0.2049, 0.7518, 0.2049, 0.7518, 1.999, 0.7463, 1.999, 0.7463, 0.2049, 0.7463, 0.2049, 0.7463, 1.999, 0.7405, 1.999, 0.7405, 0.2049, 0.7405, 0.2049, 0.7405, 1.999, 0.7345, 1.999, 0.7345, 0.2049, 0.7345, 0.2049, 0.7345, 1.999, 0.7283, 1.999, 0.7283, 0.2049, 0.7283, 0.2049, 0.7283, 1.999, 0.7219, 1.999, 0.7219, 0.2049, 0.7219, 0.2049, 0.7219, 1.999, 0.7153, 1.999, 0.7153, 0.2049, 0.7153, 0.2049, 0.7153, 1.999, 0.7085, 1.999, 0.7085, 0.2049, 0.7085, 0.2049, 0.7085, 1.999, 0.7015, 1.999, 0.7015, 0.2049, 0.7015, 0.2049, 0.7015, 1.999, 0.6945, 1.999, 0.6945, 0.2049, 0.6945, 0.2049, 0.6945, 1.999, 0.6872, 1.999, 0.6872, 0.2049, 0.6872, 0.2049, 0.6872, 1.999, 0.6799, 1.999, 0.6799, 0.2049, 0.6799, 0.2049, 0.6799, 1.999, 0.6724, 1.999, 0.6724, 0.2049, 0.6724, 0.2049, 0.6724, 1.999, 0.6648, 1.999, 0.6648, 0.2049, 0.6648, 0.2049, 0.6648, 1.999, 0.6572, 1.999, 0.6572, 0.2049, 0.6572, 0.2049, 0.6572, 1.999, 0.6495, 1.999, 0.6495, 0.2049, 0.6495, 0.2049, 0.6495, 1.999, 0.6417, 1.999, 0.6417, 0.2049, 0.6417, 0.2049, 0.6417, 1.999, 0.6339, 1.999, 0.6339, 0.2049, 0.6339, 0.2049, 0.6339, 1.999, 0.6261, 1.999, 0.6261, 0.2049, 0.6261, 0.2049, 0.6261, 1.999, 0.6183, 1.999, 0.6183, 0.2049, 0.6183, 0.2049, 0.6183, 1.999, 0.6105, 1.999, 0.6105, 0.2049, 0.6105, 0.2049, 0.6105, 1.999, 0.6027, 1.999, 0.6027, 0.2049, 0.6027, 0.2049, 0.6027, 1.999, 0.5949, 1.999, 0.5949, 0.2049, 0.5949, 0.2049, 0.5949, 1.999, 0.5872, 1.999, 0.5872, 0.2049, 0.5872, 0.2049, 0.5872, 1.999, 0.5795, 1.999, 0.5795, 0.2049, 0.5795, 0.2049, 0.5795, 1.999, 0.572, 1.999, 0.572, 0.2049, 0.572, 0.2049, 0.572, 1.999, 0.5645, 1.999, 0.5645, 0.2049, 0.5645, 0.2049, 0.5645, 1.999, 0.5572, 1.999, 0.5572, 0.2049, 0.5572, 0.2049, 0.5572, 1.999, 0.5499, 1.999, 0.5499, 0.2049, 0.5499, 0.2049, 0.5499, 1.999, 0.5428, 1.999, 0.5428, 0.2049, 0.5428, 0.2049, 0.5428, 1.999, 0.5359, 1.999, 0.5359, 0.2049, 0.5359, 0.2049, 0.5359, 1.999, 0.5291, 1.999, 0.5291, 0.2049, 0.5291, 0.2049, 0.5291, 1.999, 0.5225, 1.999, 0.5225, 0.2049, 0.5225, 0.2049, 0.5225, 1.999, 0.5161, 1.999, 0.5161, 0.2049, 0.5161, 0.2049, 0.5161, 1.999, 0.5099, 1.999, 0.5099, 0.2049, 0.5099, 0.2049, 0.5099, 1.999, 0.5039, 1.999, 0.5039, 0.2049, 0.5039, 0.2049, 0.5039, 1.999, 0.4981, 1.999, 0.4981, 0.2049, 0.4975, 0.2069, 0.4975, 2.002, 0.492, 2.002, 0.492, 0.2069, 0.492, 0.2069, 0.492, 2.002, 0.4862, 2.002, 0.4862, 0.2069, 0.4862, 0.2069, 0.4862, 2.002, 0.4802, 2.002, 0.4802, 0.2069, 0.4802, 0.2069, 0.4802, 2.002, 0.474, 2.002, 0.474, 0.2069, 0.474, 0.2069, 0.474, 2.002, 0.4676, 2.002, 0.4676, 0.2069, 0.4676, 0.2069, 0.4676, 2.002, 0.461, 2.002, 0.461, 0.2069, 0.461, 0.2069, 0.461, 2.002, 0.4542, 2.002, 0.4542, 0.2069, 0.4542, 0.2069, 0.4542, 2.002, 0.4472, 2.002, 0.4472, 0.2069, 0.4472, 0.2069, 0.4472, 2.002, 0.4402, 2.002, 0.4402, 0.2069, 0.4402, 0.2069, 0.4402, 2.002, 0.4329, 2.002, 0.4329, 0.2069, 0.4329, 0.2069, 0.4329, 2.002, 0.4256, 2.002, 0.4256, 0.2069, 0.4256, 0.2069, 0.4256, 2.002, 0.4181, 2.002, 0.4181, 0.2069, 0.4181, 0.2069, 0.4181, 2.002, 0.4105, 2.002, 0.4105, 0.2069, 0.4105, 0.2069, 0.4105, 2.002, 0.4029, 2.002, 0.4029, 0.2069, 0.4029, 0.2069, 0.4029, 2.002, 0.3952, 2.002, 0.3952, 0.2069, 0.3952, 0.2069, 0.3952, 2.002, 0.3874, 2.002, 0.3874, 0.2069, 0.3874, 0.2069, 0.3874, 2.002, 0.3796, 2.002, 0.3796, 0.2069, 0.3796, 0.2069, 0.3796, 2.002, 0.3718, 2.002, 0.3718, 0.2069, 0.3718, 0.2069, 0.3718, 2.002, 0.364, 2.002, 0.364, 0.2069, 0.364, 0.2069, 0.364, 2.002, 0.3562, 2.002, 0.3562, 0.2069, 0.3562, 0.2069, 0.3562, 2.002, 0.3484, 2.002, 0.3484, 0.2069, 0.3484, 0.2069, 0.3484, 2.002, 0.3406, 2.002, 0.3406, 0.2069, 0.3406, 0.2069, 0.3406, 2.002, 0.3329, 2.002, 0.3329, 0.2069, 0.3329, 0.2069, 0.3329, 2.002, 0.3252, 2.002, 0.3252, 0.2069, 0.3252, 0.2069, 0.3252, 2.002, 0.3177, 2.002, 0.3177, 0.2069, 0.3177, 0.2069, 0.3177, 2.002, 0.3102, 2.002, 0.3102, 0.2069, 0.3102, 0.2069, 0.3102, 2.002, 0.3029, 2.002, 0.3029, 0.2069, 0.3029, 0.2069, 0.3029, 2.002, 0.2956, 2.002, 0.2956, 0.2069, 0.2956, 0.2069, 0.2956, 2.002, 0.2885, 2.002, 0.2885, 0.2069, 0.2885, 0.2069, 0.2885, 2.002, 0.2816, 2.002, 0.2816, 0.2069, 0.2816, 0.2069, 0.2816, 2.002, 0.2748, 2.002, 0.2748, 0.2069, 0.2748, 0.2069, 0.2748, 2.002, 0.2682, 2.002, 0.2682, 0.2069, 0.2682, 0.2069, 0.2682, 2.002, 0.2618, 2.002, 0.2618, 0.2069, 0.2618, 0.2069, 0.2618, 2.002, 0.2556, 2.002, 0.2556, 0.2069, 0.2556, 0.2069, 0.2556, 2.002, 0.2496, 2.002, 0.2496, 0.2069, 0.2496, 0.2069, 0.2496, 2.002, 0.2438, 2.002, 0.2438, 0.2069, 0.2438, 0.2069, 0.2438, 2.002, 0.2383, 2.002, 0.2383, 0.2069, 0.2368, 0.2052, 0.2368, 2.0, 0.231, 2.0, 0.231, 0.2052, 0.231, 0.2052, 0.231, 2.0, 0.225, 2.0, 0.225, 0.2052, 0.225, 0.2052, 0.225, 2.0, 0.2188, 2.0, 0.2188, 0.2052, 0.2188, 0.2052, 0.2188, 2.0, 0.2124, 2.0, 0.2124, 0.2052, 0.2124, 0.2052, 0.2124, 2.0, 0.2058, 2.0, 0.2058, 0.2052, 0.2058, 0.2052, 0.2058, 2.0, 0.199, 2.0, 0.199, 0.2052, 0.199, 0.2052, 0.199, 2.0, 0.192, 2.0, 0.192, 0.2052, 0.192, 0.2052, 0.192, 2.0, 0.1849, 2.0, 0.1849, 0.2052, 0.1849, 0.2052, 0.1849, 2.0, 0.1777, 2.0, 0.1777, 0.2052, 0.1777, 0.2052, 0.1777, 2.0, 0.1704, 2.0, 0.1704, 0.2052, 0.1704, 0.2052, 0.1704, 2.0, 0.1629, 2.0, 0.1629, 0.2052, 0.1629, 0.2052, 0.1629, 2.0, 0.1553, 2.0, 0.1553, 0.2052, 0.1553, 0.2052, 0.1553, 2.0, 0.1477, 2.0, 0.1477, 0.2052, 0.1477, 0.2052, 0.1477, 2.0, 0.14, 2.0, 0.14, 0.2052, 0.14, 0.2052, 0.14, 2.0, 0.1322, 2.0, 0.1322, 0.2052, 0.1322, 0.2052, 0.1322, 2.0, 0.1244, 2.0, 0.1244, 0.2052, 0.1244, 0.2052, 0.1244, 2.0, 0.1166, 2.0, 0.1166, 0.2052, 0.1166, 0.2052, 0.1166, 2.0, 0.1088, 2.0, 0.1088, 0.2052, 0.1088, 0.2052, 0.1088, 2.0, 0.101, 2.0, 0.101, 0.2052, 0.101, 0.2052, 0.101, 2.0, 0.09316, 2.0, 0.09316, 0.2052, 0.09316, 0.2052, 0.09316, 2.0, 0.0854, 2.0, 0.08539, 0.2052, 0.08539, 0.2052, 0.0854, 2.0, 0.07769, 2.0, 0.07769, 0.2052, 0.07769, 0.2052, 0.07769, 2.0, 0.07004, 2.0, 0.07004, 0.2052, 0.07004, 0.2052, 0.07004, 2.0, 0.06248, 2.0, 0.06248, 0.2052, 0.06248, 0.2052, 0.06248, 2.0, 0.05502, 2.0, 0.05502, 0.2052, 0.05502, 0.2052, 0.05502, 2.0, 0.04766, 2.0, 0.04766, 0.2052, 0.04766, 0.2052, 0.04766, 2.0, 0.04043, 2.0, 0.04043, 0.2052, 0.04043, 0.2052, 0.04043, 2.0, 0.03333, 2.0, 0.03333, 0.2052, 0.03333, 0.2052, 0.03333, 2.0, 0.02639, 2.0, 0.02639, 0.2052, 0.02639, 0.2052, 0.02639, 2.0, 0.01961, 2.0, 0.01961, 0.2052, 0.01961, 0.2052, 0.01961, 2.0, 0.01301, 2.0, 0.01301, 0.2052, 0.01301, 0.2052, 0.01301, 2.0, 0.006598, 2.0, 0.006598, 0.2052, 0.006598, 0.2052, 0.006598, 2.0, 0.000388, 2.0, 0.0003878, 0.2052, 0.0003878, 0.2052, 0.000388, 2.0, -0.005609, 2.0, -0.005609, 0.2052, -0.005609, 0.2052, -0.005609, 2.0, -0.01138, 2.0, -0.01138, 0.2052, 1.005, 0.2049, 1.005, 1.999, 0.9999, 1.999, 0.9999, 0.2049, 0.9999, 0.2049, 0.9999, 1.999, 0.9942, 1.999, 0.9942, 0.2049, 0.9942, 0.2049, 0.9942, 1.999, 0.9882, 1.999, 0.9882, 0.2049, 0.9882, 0.2049, 0.9882, 1.999, 0.982, 1.999, 0.982, 0.2049, 0.982, 0.2049, 0.982, 1.999, 0.9755, 1.999, 0.9755, 0.2049, 0.9755, 0.2049, 0.9755, 1.999, 0.9689, 1.999, 0.9689, 0.2049, 0.9689, 0.2049, 0.9689, 1.999, 0.9622, 1.999, 0.9622, 0.2049, 0.9622, 0.2049, 0.9622, 1.999, 0.9552, 1.999, 0.9552, 0.2049, 0.9552, 0.2049, 0.9552, 1.999, 0.9481, 1.999, 0.9481, 0.2049, 0.9481, 0.2049, 0.9481, 1.999, 0.9409, 1.999, 0.9409, 0.2049, 0.9409, 0.2049, 0.9409, 1.999, 0.9335, 1.999, 0.9335, 0.2049, 0.9335, 0.2049, 0.9335, 1.999, 0.9261, 1.999, 0.9261, 0.2049, 0.9261, 0.2049, 0.9261, 1.999, 0.9185, 1.999, 0.9185, 0.2049, 0.9185, 0.2049, 0.9185, 1.999, 0.9109, 1.999, 0.9109, 0.2049, 0.9109, 0.2049, 0.9109, 1.999, 0.9032, 1.999, 0.9032, 0.2049, 0.9032, 0.2049, 0.9032, 1.999, 0.8954, 1.999, 0.8954, 0.2049, 0.8954, 0.2049, 0.8954, 1.999, 0.8876, 1.999, 0.8876, 0.2049, 0.126, 0.7889, 0.113, 0.7726, 0.1008, 0.7559, 0.08939, 0.7386, 0.07875, 0.7209, 0.06892, 0.7028, 0.05992, 0.6842, 0.05178, 0.6653, 0.0445, 0.6461, 0.03809, 0.6266, 0.03259, 0.6069, 0.02798, 0.5869, 0.02428, 0.5668, 0.0215, 0.5465, 0.01965, 0.5261, 0.01872, 0.5057, 0.01872, 0.4852, 0.01965, 0.4648, 0.0215, 0.4444, 0.02428, 0.4241, 0.02798, 0.404, 0.03258, 0.384, 0.03809, 0.3643, 0.04449, 0.3448, 0.05177, 0.3255, 0.05992, 0.3066, 0.06892, 0.2881, 0.07875, 0.27, 0.08939, 0.2522, 0.1008, 0.235, 0.113, 0.2182, 0.126, 0.202, 0.1397, 0.1863, 0.1541, 0.1713, 0.1691, 0.1568, 0.1848, 0.143, 0.2011, 0.1298, 0.218, 0.1174, 0.2354, 0.1057, 0.2534, 0.09467, 0.2718, 0.08444, 0.2907, 0.075, 0.31, 0.06636, 0.3297, 0.05853, 0.3497, 0.05153, 0.37, 0.04538, 0.3905, 0.04009, 0.4113, 0.03566, 0.4323, 0.03211, 0.4534, 0.02944, 0.4746, 0.02766, 0.4959, 0.02677, 0.5171, 0.02677, 0.5384, 0.02766, 0.5596, 0.02944, 0.5807, 0.03211, 0.6017, 0.03566, 0.6225, 0.04009, 0.643, 0.04538, 0.6633, 0.05153, 0.6833, 0.05853, 0.703, 0.06636, 0.7223, 0.075, 0.7412, 0.08444, 0.7596, 0.09467, 0.7776, 0.1057, 0.795, 0.1174, 0.8119, 0.1298, 0.8282, 0.143, 0.8439, 0.1568, 0.8589, 0.1713, 0.8733, 0.1863, 0.887, 0.202, 0.9, 0.2182, 0.9122, 0.235, 0.9236, 0.2522, 0.9342, 0.27, 0.9441, 0.2881, 0.9531, 0.3066, 0.9612, 0.3255, 0.9685, 0.3448, 0.9749, 0.3643, 0.9804, 0.384, 0.985, 0.404, 0.9887, 0.4241, 0.9915, 0.4444, 0.9933, 0.4648, 0.9943, 0.4852, 0.9943, 0.5057, 0.9933, 0.5261, 0.9915, 0.5465, 0.9887, 0.5668, 0.985, 0.5869, 0.9804, 0.6069, 0.9749, 0.6266, 0.9685, 0.6461, 0.9612, 0.6653, 0.9531, 0.6842, 0.9441, 0.7028, 0.9342, 0.7209, 0.9236, 0.7386, 0.9122, 0.7559, 0.9, 0.7726, 0.887, 0.7889, 0.8733, 0.8045, 0.8589, 0.8196, 0.8439, 0.8341, 0.8282, 0.8479, 0.8119, 0.861, 0.795, 0.8735, 0.7776, 0.8852, 0.7596, 0.8962, 0.7412, 0.9064, 0.7223, 0.9159, 0.703, 0.9245, 0.6833, 0.9323, 0.6633, 0.9393, 0.643, 0.9455, 0.6225, 0.9508, 0.6017, 0.9552, 0.5807, 0.9588, 0.5596, 0.9614, 0.5384, 0.9632, 0.5171, 0.9641, 0.4959, 0.9641, 0.4746, 0.9632, 0.4534, 0.9614, 0.4323, 0.9588, 0.4113, 0.9552, 0.3905, 0.9508, 0.37, 0.9455, 0.3497, 0.9393, 0.3297, 0.9323, 0.31, 0.9245, 0.2907, 0.9159, 0.2718, 0.9064, 0.2534, 0.8962, 0.2354, 0.8852, 0.218, 0.8735, 0.2011, 0.861, 0.1848, 0.8479, 0.1691, 0.8341, 0.1541, 0.8196, 0.1397, 0.8045, 0.8876, 0.2049, 0.8876, 1.999, 0.8798, 1.999, 0.8798, 0.2049, 0.8798, 0.2049, 0.8798, 1.999, 0.872, 1.999, 0.872, 0.2049, 0.07191, 0.7534, 0.07186, 0.7506, 0.07186, 0.7478, 0.07191, 0.7451, 0.07201, 0.7423, 0.07216, 0.7395, 0.07236, 0.7368, 0.07261, 0.7341, 0.07291, 0.7314, 0.07325, 0.7287, 0.07365, 0.7261, 0.07409, 0.7235, 0.07458, 0.721, 0.07511, 0.7185, 0.07569, 0.7161, 0.07631, 0.7138, 0.07697, 0.7115, 0.07767, 0.7093, 0.07841, 0.7071, 0.07919, 0.7051, 0.08001, 0.7031, 0.08086, 0.7012, 0.08174, 0.6994, 0.08266, 0.6978, 0.0836, 0.6962, 0.08458, 0.6947, 0.08558, 0.6933, 0.0866, 0.692, 0.08764, 0.6908, 0.08871, 0.6897, 0.08979, 0.6888, 0.09089, 0.6879, 0.09201, 0.6872, 0.09314, 0.6866, 0.09427, 0.6861, 0.09542, 0.6858, 0.09656, 0.6855, 0.09772, 0.6854, 0.09887, 0.6854, 0.1, 0.6855, 0.1012, 0.6858, 0.1023, 0.6861, 0.1035, 0.6866, 0.1046, 0.6872, 0.1057, 0.6879, 0.1068, 0.6888, 0.1079, 0.6897, 0.1089, 0.6908, 0.11, 0.692, 0.111, 0.6933, 0.112, 0.6947, 0.113, 0.6962, 0.1139, 0.6978, 0.1148, 0.6994, 0.1157, 0.7012, 0.1166, 0.7031, 0.1174, 0.7051, 0.1182, 0.7071, 0.1189, 0.7093, 0.1196, 0.7115, 0.1203, 0.7138, 0.1209, 0.7161, 0.1215, 0.7185, 0.122, 0.721, 0.1225, 0.7235, 0.1229, 0.7261, 0.1233, 0.7287, 0.1237, 0.7314, 0.124, 0.7341, 0.1242, 0.7368, 0.1244, 0.7395, 0.1246, 0.7423, 0.1247, 0.7451, 0.1247, 0.7478, 0.1247, 0.7506, 0.1247, 0.7534, 0.1246, 0.7562, 0.1244, 0.7589, 0.1242, 0.7617, 0.124, 0.7644, 0.1237, 0.7671, 0.1233, 0.7697, 0.1229, 0.7724, 0.1225, 0.7749, 0.122, 0.7775, 0.1215, 0.7799, 0.1209, 0.7823, 0.1203, 0.7847, 0.1196, 0.787, 0.1189, 0.7892, 0.1182, 0.7913, 0.1174, 0.7934, 0.1166, 0.7953, 0.1157, 0.7972, 0.1148, 0.799, 0.1139, 0.8007, 0.113, 0.8023, 0.112, 0.8038, 0.111, 0.8052, 0.11, 0.8065, 0.1089, 0.8076, 0.1079, 0.8087, 0.1068, 0.8097, 0.1057, 0.8105, 0.1046, 0.8112, 0.1035, 0.8118, 0.1023, 0.8123, 0.1012, 0.8127, 0.1, 0.8129, 0.09887, 0.813, 0.09772, 0.813, 0.09656, 0.8129, 0.09542, 0.8127, 0.09427, 0.8123, 0.09314, 0.8118, 0.09201, 0.8112, 0.09089, 0.8105, 0.08979, 0.8097, 0.08871, 0.8087, 0.08764, 0.8076, 0.0866, 0.8065, 0.08557, 0.8052, 0.08458, 0.8038, 0.0836, 0.8023, 0.08266, 0.8007, 0.08174, 0.799, 0.08086, 0.7972, 0.08001, 0.7953, 0.07919, 0.7934, 0.07841, 0.7913, 0.07767, 0.7892, 0.07697, 0.787, 0.07631, 0.7847, 0.07569, 0.7823, 0.07511, 0.7799, 0.07458, 0.7775, 0.07409, 0.7749, 0.07365, 0.7724, 0.07325, 0.7697, 0.07291, 0.7671, 0.07261, 0.7644, 0.07236, 0.7617, 0.07216, 0.7589, 0.07201, 0.7562])
me_cylinder.use_remesh_preserve_volume = False
me_cylinder.use_remesh_preserve_attributes = False
me_cylinder.use_mirror_vertex_groups = False
me_cylinder.update()

# ---- objects
ob_obstacle_1_011 = bpy.data.objects.new('Obstacle_1.011', me_cylinder_027)
ob_obstacle_1_010 = bpy.data.objects.new('Obstacle_1.010', me_cylinder_026)
ob_obstacle_1_009 = bpy.data.objects.new('Obstacle_1.009', me_cylinder_025)
ob_obstacle_1_008 = bpy.data.objects.new('Obstacle_1.008', me_cylinder_024)
ob_obstacle_1_007 = bpy.data.objects.new('Obstacle_1.007', me_cylinder_019)
ob_obstacle_1_006 = bpy.data.objects.new('Obstacle_1.006', me_cylinder_018)
ob_obstacle_1_005 = bpy.data.objects.new('Obstacle_1.005', me_cylinder_017)
ob_obstacle_1_004 = bpy.data.objects.new('Obstacle_1.004', me_cylinder_016)
ob_obstacle_1_003 = bpy.data.objects.new('Obstacle_1.003', me_cylinder_015)
ob_obstacle_1_002 = bpy.data.objects.new('Obstacle_1.002', me_cylinder_014)
ob_obstacle_1_001 = bpy.data.objects.new('Obstacle_1.001', me_cylinder_012)
ob_obstacle_1 = bpy.data.objects.new('Obstacle_1', me_cylinder_009)
ob_cylinder = bpy.data.objects.new('Cylinder', me_cylinder)

# ---- transforms, parenting, visibility, modifiers, constraints
ob_obstacle_1_011.location = (0.0, 0.0, -4.551)
ob_obstacle_1_011.rotation_euler = (0.0, -0.0, 6.283)
ob_obstacle_1_011.hide_render = True
ob_obstacle_1_011.lineart.crease_threshold = 0.0
ob_obstacle_1_010.location = (0.0, 0.0, -4.551)
ob_obstacle_1_010.rotation_euler = (0.0, 0.0, 4.712)
ob_obstacle_1_010.hide_render = True
ob_obstacle_1_010.lineart.crease_threshold = 0.0
ob_obstacle_1_009.location = (0.0, 0.0, -4.551)
ob_obstacle_1_009.rotation_euler = (0.0, -0.0, 3.142)
ob_obstacle_1_009.hide_render = True
ob_obstacle_1_009.lineart.crease_threshold = 0.0
ob_obstacle_1_008.location = (0.0, 0.0, -4.551)
ob_obstacle_1_008.rotation_euler = (0.0, -0.0, 1.571)
ob_obstacle_1_008.hide_render = True
ob_obstacle_1_008.lineart.crease_threshold = 0.0
ob_obstacle_1_007.location = (0.0, 0.0, -0.007289)
ob_obstacle_1_007.rotation_euler = (0.0, -0.0, 0.7854)
ob_obstacle_1_007.hide_render = True
ob_obstacle_1_007.lineart.crease_threshold = 0.0
ob_obstacle_1_006.location = (0.0, 0.0, -0.007289)
ob_obstacle_1_006.rotation_euler = (0.0, -0.0, 2.356)
ob_obstacle_1_006.hide_render = True
ob_obstacle_1_006.lineart.crease_threshold = 0.0
ob_obstacle_1_005.location = (0.0, 0.0, -0.007289)
ob_obstacle_1_005.rotation_euler = (0.0, 0.0, 3.927)
ob_obstacle_1_005.hide_render = True
ob_obstacle_1_005.lineart.crease_threshold = 0.0
ob_obstacle_1_004.location = (0.0, 0.0, -0.007289)
ob_obstacle_1_004.rotation_euler = (0.0, -0.0, 5.498)
ob_obstacle_1_004.hide_render = True
ob_obstacle_1_004.lineart.crease_threshold = 0.0
ob_obstacle_1_003.location = (0.0, 0.0, 4.073)
ob_obstacle_1_003.rotation_euler = (0.0, 0.0, 4.712)
ob_obstacle_1_003.hide_render = True
ob_obstacle_1_003.lineart.crease_threshold = 0.0
ob_obstacle_1_002.location = (0.0, 0.0, 4.073)
ob_obstacle_1_002.rotation_euler = (0.0, -0.0, 3.142)
ob_obstacle_1_002.hide_render = True
ob_obstacle_1_002.lineart.crease_threshold = 0.0
ob_obstacle_1_001.location = (0.0, 0.0, 4.073)
ob_obstacle_1_001.rotation_euler = (0.0, -0.0, 1.571)
ob_obstacle_1_001.hide_render = True
ob_obstacle_1_001.lineart.crease_threshold = 0.0
ob_obstacle_1.location = (0.0, 0.0, 4.073)
ob_obstacle_1.hide_render = True
ob_obstacle_1.lineart.crease_threshold = 0.0
ob_cylinder.location = (0.0, 0.0, 0.007251)
ob_cylinder.scale = (1.477, 1.477, 6.106)
ob_cylinder.lineart.crease_threshold = 0.0

# ---- collection membership
col_collection_1.objects.link(ob_obstacle_1_011)
col_collection_1.objects.link(ob_obstacle_1_010)
col_collection_1.objects.link(ob_obstacle_1_009)
col_collection_1.objects.link(ob_obstacle_1_008)
col_collection_1.objects.link(ob_obstacle_1_007)
col_collection_1.objects.link(ob_obstacle_1_006)
col_collection_1.objects.link(ob_obstacle_1_005)
col_collection_1.objects.link(ob_obstacle_1_004)
col_collection_1.objects.link(ob_obstacle_1_003)
col_collection_1.objects.link(ob_obstacle_1_002)
col_collection_1.objects.link(ob_obstacle_1_001)
col_collection_1.objects.link(ob_obstacle_1)
col_collection_1.objects.link(ob_cylinder)

# ---- scene / render settings (as saved in the file)
scene.frame_start = 1; scene.frame_end = 250; scene.frame_set(0)
scene.render.engine = 'CYCLES'
scene.render.resolution_percentage = 50
scene.render.dither_intensity = 0.0
scene.cycles.use_denoising = False
scene.cycles.samples = 512
scene.cycles.sampling_pattern = 'TABULATED_SOBOL'
scene.cycles.use_adaptive_sampling = False
scene.cycles.use_light_tree = False
scene.cycles.blur_glossy = 0.0
scene.cycles.sample_clamp_indirect = 0.0
scene.cycles.bake_type = 'AO'
scene.view_settings.view_transform = 'Standard'
bpy.context.view_layer.update()

# ---- added for rendering (the .blend has no active camera and no usable light): camera, sun
cam_auto = bpy.data.cameras.new('AutoCamera')
cam_auto.lens = 50.0
cam_auto.sensor_width = 36.0
cam_auto.clip_end = 1000.0
ob_auto_camera = bpy.data.objects.new('AutoCamera', cam_auto)
scene.collection.objects.link(ob_auto_camera)
ob_auto_camera.location = (11.942, -14.3304, 9.56087)
ob_auto_camera.rotation_euler = (1.09748, -7.21219e-08, 0.694738)
scene.camera = ob_auto_camera
light_auto_sun = bpy.data.lights.new('AutoSun', 'SUN')
light_auto_sun.energy = 3.0
light_auto_sun.angle = 0.0523599
ob_auto_sun = bpy.data.objects.new('AutoSun', light_auto_sun)
scene.collection.objects.link(ob_auto_sun)
ob_auto_sun.rotation_euler = (0.872665, 0.174533, 0.523599)
bpy.context.view_layer.update()
